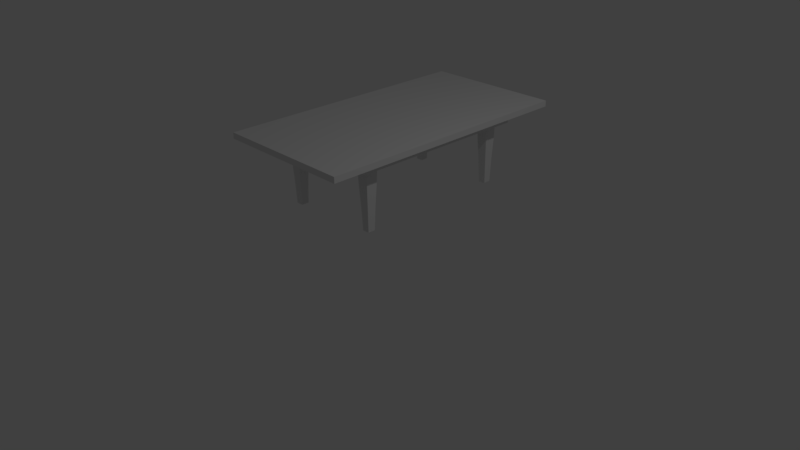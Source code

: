 # Source: Table.blend  (saved by Blender 2.77.0; exported with 4.5.12 LTS)
import bpy
from mathutils import Matrix  # noqa: F401  (used for matrix-valued properties, if any)

bpy.ops.wm.read_factory_settings(use_empty=True)
scene = bpy.context.scene
scene.name = 'Scene'

# ---- collections
col_collection_1 = bpy.data.collections.new('Collection 1'); scene.collection.children.link(col_collection_1)

# ---- materials (node trees are filled in below, after node groups)
mat_material = bpy.data.materials.new('Material')
mat_material.alpha_threshold = 0.0
mat_material.use_transparent_shadow = False
mat_material.roughness = 0.5
mat_material.line_color = (0.0, 0.0, 0.0, 1.0)

# ---- material node trees

# ---- world
world_world = bpy.data.worlds.new('World'); scene.world = world_world
world_world.color = (0.05088, 0.05088, 0.05088)
world_world.use_sun_shadow = False
world_world.sun_shadow_jitter_overblur = 0.0
world_world.cycles.sampling_method = 'MANUAL'

# ---- cameras
cam_camera = bpy.data.cameras.new('Camera')
cam_camera.clip_end = 100.0
cam_camera.lens = 35.0
cam_camera.sensor_width = 32.0
cam_camera.sensor_height = 18.0
cam_camera.ortho_scale = 7.314
cam_camera.dof.focus_distance = 0.0
cam_camera.dof.aperture_fstop = 128.0

# ---- lights
light_lamp = bpy.data.lights.new('Lamp', 'POINT')
light_lamp.transmission_factor = 0.0
light_lamp.cutoff_distance = 30.0
light_lamp.energy = 100.0
light_lamp.shadow_buffer_clip_start = 1.001
light_lamp.shadow_soft_size = 0.1
light_lamp.shadow_maximum_resolution = 0.006
light_lamp.use_absolute_resolution = True

# ---- meshes
me_cube_011 = bpy.data.meshes.new('Cube.011')
me_cube_011.from_pydata([(0.4984, 0.4984, -0.5449), (0.4984, -0.4984, -0.5449), (-0.4984, -0.4984, -0.5449), (-0.4984, 0.4984, -0.5449), (1.0, 1.0, 1.0), (1.0, -1.0, 1.0), (-1.0, -1.0, 1.0), (-1.0, 1.0, 1.0), (0.4984, 2.449e-08, -0.5449), (1.265e-07, 0.4984, -0.5449), (0.7557, 0.7557, 0.4551), (3.737e-08, -0.4984, -0.5449), (0.7557, -0.7557, 0.4551), (-0.4984, 2.027e-07, -0.5449), (-0.7557, -0.7557, 0.4551), (-0.7557, 0.7557, 0.4551), (1.0, -5.364e-07, 1.0), (2.384e-07, 1.0, 1.0), (-5.364e-07, -1.0, 1.0), (-1.0, 1.788e-07, 1.0), (1.747e-07, 0.7557, 0.4551), (-0.7557, 1.756e-07, 0.4551), (-2.307e-07, -0.7557, 0.4551), (0.7557, -2.298e-07, 0.4551), (-1.49e-07, -1.788e-07, 1.0), (5.96e-08, 1.192e-07, -0.5449), (0.4984, -0.2492, -0.5449), (-0.2492, 0.4984, -0.5449), (0.8349, 0.8349, 0.9551), (-0.2492, -0.4984, -0.5449), (0.8349, -0.8349, 0.9551), (-0.4984, 0.2492, -0.5449), (-0.8349, -0.8349, 0.9551), (-0.8349, 0.8349, 0.9551), (1.0, -0.5, 1.0), (-0.5, 1.0, 1.0), (-0.5, -1.0, 1.0), (-1.0, 0.5, 1.0), (0.4984, 0.2492, -0.5449), (0.2492, 0.4984, -0.5449), (0.6022, 0.6022, -0.04494), (0.2492, -0.4984, -0.5449), (0.6022, -0.6022, -0.04494), (-0.4984, -0.2492, -0.5449), (-0.6022, -0.6022, -0.04494), (-0.6022, 0.6022, -0.04494), (1.0, 0.5, 1.0), (0.5, 1.0, 1.0), (0.5, -1.0, 1.0), (-1.0, -0.5, 1.0), (-0.3778, 0.7557, 0.4551), (0.3778, 0.7557, 0.4551), (1.861e-07, 0.8349, 0.9551), (1.264e-07, 0.6022, -0.04494), (-0.7557, 0.3778, 0.4551), (-0.7557, -0.3778, 0.4551), (-0.6022, 1.793e-07, -0.04494), (-0.8349, 1.576e-07, 0.9551), (-0.3778, -0.7557, 0.4551), (0.3778, -0.7557, 0.4551), (-8.899e-08, -0.6022, -0.04494), (-3.613e-07, -0.8349, 0.9551), (0.7557, -0.3778, 0.4551), (0.7557, 0.3778, 0.4551), (0.6022, -8.99e-08, -0.04494), (0.8349, -3.65e-07, 0.9551), (-3.427e-07, -0.5, 1.0), (4.47e-08, 0.5, 1.0), (0.5, -3.576e-07, 1.0), (-0.5, 0.0, 1.0), (-0.5, 2.086e-07, -0.5449), (0.5, 2.98e-08, -0.5449), (1.192e-07, 0.5, -0.5449), (2.98e-08, -0.5, -0.5449), (0.5, -0.5, -0.5449), (0.5, 0.5, -0.5449), (-0.5, 0.5, -0.5449), (-0.5, 0.5, 1.0), (0.5, 0.5, 1.0), (0.5, -0.5, 1.0), (0.8349, 0.4175, 0.9551), (0.6022, 0.3011, -0.04494), (0.6022, -0.3011, -0.04494), (0.4175, -0.8349, 0.9551), (0.3011, -0.6022, -0.04494), (-0.3011, -0.6022, -0.04494), (-0.8349, -0.4175, 0.9551), (-0.6022, -0.3011, -0.04494), (-0.6022, 0.3011, -0.04494), (0.3011, 0.6022, -0.04494), (0.4175, 0.8349, 0.9551), (-0.4175, 0.8349, 0.9551), (-0.3011, 0.6022, -0.04494), (-0.8349, 0.4175, 0.9551), (-0.4175, -0.8349, 0.9551), (0.8349, -0.4175, 0.9551), (-0.5, -0.5, 1.0), (-0.5, -0.5, -0.5449), (-0.3778, 0.7557, 0.4551), (-0.7557, 0.7557, 0.4551), (0.3778, 0.7557, 0.4551), (1.747e-07, 0.7557, 0.4551), (-0.7557, 0.3778, 0.4551), (-0.7557, -0.3778, 0.4551), (-0.7557, 1.756e-07, 0.4551), (-0.3778, -0.7557, 0.4551), (-0.7557, -0.7557, 0.4551), (0.3778, -0.7557, 0.4551), (-2.307e-07, -0.7557, 0.4551), (0.7557, -0.3778, 0.4551), (0.7557, -0.7557, 0.4551), (0.7557, 0.3778, 0.4551), (0.7557, -2.298e-07, 0.4551), (0.7557, 0.7557, 0.4551)], [], [(97, 29, 2, 43), (96, 49, 6, 36), (95, 34, 5, 30), (94, 36, 6, 32), (93, 37, 7, 33), (92, 27, 3, 45), (91, 98, 15, 33), (90, 100, 101, 52), (89, 39, 9, 53), (88, 102, 99, 45), (87, 103, 104, 56), (86, 49, 19, 57), (85, 105, 106, 44), (84, 107, 108, 60), (83, 48, 18, 61), (82, 109, 110, 42), (81, 111, 112, 64), (80, 46, 16, 65), (79, 66, 18, 48), (78, 67, 24, 68), (77, 37, 19, 69), (76, 70, 13, 31), (75, 71, 25, 72), (74, 41, 11, 73), (71, 74, 73, 25), (8, 26, 74, 71), (26, 1, 41, 74), (39, 75, 72, 9), (0, 38, 75, 39), (38, 8, 71, 75), (27, 76, 31, 3), (9, 72, 76, 27), (72, 25, 70, 76), (67, 77, 69, 24), (17, 35, 77, 67), (35, 7, 37, 77), (46, 78, 68, 16), (4, 47, 78, 46), (47, 17, 67, 78), (34, 79, 48, 5), (16, 68, 79, 34), (68, 24, 66, 79), (63, 80, 65, 23), (10, 28, 80, 63), (28, 4, 46, 80), (38, 81, 64, 8), (0, 40, 81, 38), (40, 113, 111, 81), (26, 82, 42, 1), (8, 64, 82, 26), (64, 112, 109, 82), (59, 83, 61, 22), (12, 30, 83, 59), (30, 5, 48, 83), (41, 84, 60, 11), (1, 42, 84, 41), (42, 110, 107, 84), (29, 85, 44, 2), (11, 60, 85, 29), (60, 108, 105, 85), (55, 86, 57, 21), (14, 32, 86, 55), (32, 6, 49, 86), (43, 87, 56, 13), (2, 44, 87, 43), (44, 106, 103, 87), (31, 88, 45, 3), (13, 56, 88, 31), (56, 104, 102, 88), (51, 89, 53, 20), (113, 40, 89, 51), (40, 0, 39, 89), (47, 90, 52, 17), (4, 28, 90, 47), (28, 10, 100, 90), (35, 91, 33, 7), (17, 52, 91, 35), (52, 101, 98, 91), (50, 92, 45, 99), (20, 53, 92, 50), (53, 9, 27, 92), (54, 93, 33, 15), (21, 57, 93, 54), (57, 19, 37, 93), (58, 94, 32, 14), (22, 61, 94, 58), (61, 18, 36, 94), (62, 95, 30, 12), (23, 65, 95, 62), (65, 16, 34, 95), (66, 96, 36, 18), (24, 69, 96, 66), (69, 19, 49, 96), (70, 97, 43, 13), (25, 73, 97, 70), (73, 11, 29, 97)])
me_cube_011.materials.append(mat_material)
me_cube_011.use_remesh_preserve_volume = False
me_cube_011.use_remesh_preserve_attributes = False
me_cube_011.use_mirror_vertex_groups = False
me_cube_011.update()
me_cube_010 = bpy.data.meshes.new('Cube.010')
me_cube_010.from_pydata([(0.4984, 0.4984, -0.5474), (0.4984, -0.4984, -0.5474), (-0.4984, -0.4984, -0.5474), (-0.4984, 0.4984, -0.5474), (1.0, 1.0, 1.0), (1.0, -1.0, 1.0), (-1.0, -1.0, 1.0), (-1.0, 1.0, 1.0), (0.4984, 2.449e-08, -0.5474), (1.265e-07, 0.4984, -0.5474), (0.7557, 0.7557, 0.4526), (3.737e-08, -0.4984, -0.5474), (0.7557, -0.7557, 0.4526), (-0.4984, 2.027e-07, -0.5474), (-0.7557, -0.7557, 0.4526), (-0.7557, 0.7557, 0.4526), (1.0, -5.364e-07, 1.0), (2.384e-07, 1.0, 1.0), (-5.364e-07, -1.0, 1.0), (-1.0, 1.788e-07, 1.0), (1.747e-07, 0.7557, 0.4526), (-0.7557, 1.756e-07, 0.4526), (-2.307e-07, -0.7557, 0.4526), (0.7557, -2.298e-07, 0.4526), (-1.49e-07, -1.788e-07, 1.0), (5.96e-08, 1.192e-07, -0.5474), (0.4984, -0.2492, -0.5474), (-0.2492, 0.4984, -0.5474), (0.8349, 0.8349, 0.9526), (-0.2492, -0.4984, -0.5474), (0.8349, -0.8349, 0.9526), (-0.4984, 0.2492, -0.5474), (-0.8349, -0.8349, 0.9526), (-0.8349, 0.8349, 0.9526), (1.0, -0.5, 1.0), (-0.5, 1.0, 1.0), (-0.5, -1.0, 1.0), (-1.0, 0.5, 1.0), (0.4984, 0.2492, -0.5474), (0.2492, 0.4984, -0.5474), (0.6022, 0.6022, -0.04738), (0.2492, -0.4984, -0.5474), (0.6022, -0.6022, -0.04738), (-0.4984, -0.2492, -0.5474), (-0.6022, -0.6022, -0.04738), (-0.6022, 0.6022, -0.04738), (1.0, 0.5, 1.0), (0.5, 1.0, 1.0), (0.5, -1.0, 1.0), (-1.0, -0.5, 1.0), (-0.3778, 0.7557, 0.4526), (0.3778, 0.7557, 0.4526), (1.861e-07, 0.8349, 0.9526), (1.264e-07, 0.6022, -0.04738), (-0.7557, 0.3778, 0.4526), (-0.7557, -0.3778, 0.4526), (-0.6022, 1.793e-07, -0.04738), (-0.8349, 1.576e-07, 0.9526), (-0.3778, -0.7557, 0.4526), (0.3778, -0.7557, 0.4526), (-8.899e-08, -0.6022, -0.04738), (-3.613e-07, -0.8349, 0.9526), (0.7557, -0.3778, 0.4526), (0.7557, 0.3778, 0.4526), (0.6022, -8.99e-08, -0.04738), (0.8349, -3.65e-07, 0.9526), (-3.427e-07, -0.5, 1.0), (4.47e-08, 0.5, 1.0), (0.5, -3.576e-07, 1.0), (-0.5, 0.0, 1.0), (-0.5, 2.086e-07, -0.5474), (0.5, 2.98e-08, -0.5474), (1.192e-07, 0.5, -0.5474), (2.98e-08, -0.5, -0.5474), (0.5, -0.5, -0.5474), (0.5, 0.5, -0.5474), (-0.5, 0.5, -0.5474), (-0.5, 0.5, 1.0), (0.5, 0.5, 1.0), (0.5, -0.5, 1.0), (0.8349, 0.4175, 0.9526), (0.6022, 0.3011, -0.04738), (0.6022, -0.3011, -0.04738), (0.4175, -0.8349, 0.9526), (0.3011, -0.6022, -0.04738), (-0.3011, -0.6022, -0.04738), (-0.8349, -0.4175, 0.9526), (-0.6022, -0.3011, -0.04738), (-0.6022, 0.3011, -0.04738), (0.3011, 0.6022, -0.04738), (0.4175, 0.8349, 0.9526), (-0.4175, 0.8349, 0.9526), (-0.3011, 0.6022, -0.04738), (-0.8349, 0.4175, 0.9526), (-0.4175, -0.8349, 0.9526), (0.8349, -0.4175, 0.9526), (-0.5, -0.5, 1.0), (-0.5, -0.5, -0.5474), (-0.3778, 0.7557, 0.4526), (-0.7557, 0.7557, 0.4526), (0.3778, 0.7557, 0.4526), (1.747e-07, 0.7557, 0.4526), (-0.7557, 0.3778, 0.4526), (-0.7557, -0.3778, 0.4526), (-0.7557, 1.756e-07, 0.4526), (-0.3778, -0.7557, 0.4526), (-0.7557, -0.7557, 0.4526), (0.3778, -0.7557, 0.4526), (-2.307e-07, -0.7557, 0.4526), (0.7557, -0.3778, 0.4526), (0.7557, -0.7557, 0.4526), (0.7557, 0.3778, 0.4526), (0.7557, -2.298e-07, 0.4526), (0.7557, 0.7557, 0.4526)], [], [(97, 29, 2, 43), (96, 49, 6, 36), (95, 34, 5, 30), (94, 36, 6, 32), (93, 37, 7, 33), (92, 27, 3, 45), (91, 98, 15, 33), (90, 100, 101, 52), (89, 39, 9, 53), (88, 102, 99, 45), (87, 103, 104, 56), (86, 49, 19, 57), (85, 105, 106, 44), (84, 107, 108, 60), (83, 48, 18, 61), (82, 109, 110, 42), (81, 111, 112, 64), (80, 46, 16, 65), (79, 66, 18, 48), (78, 67, 24, 68), (77, 37, 19, 69), (76, 70, 13, 31), (75, 71, 25, 72), (74, 41, 11, 73), (71, 74, 73, 25), (8, 26, 74, 71), (26, 1, 41, 74), (39, 75, 72, 9), (0, 38, 75, 39), (38, 8, 71, 75), (27, 76, 31, 3), (9, 72, 76, 27), (72, 25, 70, 76), (67, 77, 69, 24), (17, 35, 77, 67), (35, 7, 37, 77), (46, 78, 68, 16), (4, 47, 78, 46), (47, 17, 67, 78), (34, 79, 48, 5), (16, 68, 79, 34), (68, 24, 66, 79), (63, 80, 65, 23), (10, 28, 80, 63), (28, 4, 46, 80), (38, 81, 64, 8), (0, 40, 81, 38), (40, 113, 111, 81), (26, 82, 42, 1), (8, 64, 82, 26), (64, 112, 109, 82), (59, 83, 61, 22), (12, 30, 83, 59), (30, 5, 48, 83), (41, 84, 60, 11), (1, 42, 84, 41), (42, 110, 107, 84), (29, 85, 44, 2), (11, 60, 85, 29), (60, 108, 105, 85), (55, 86, 57, 21), (14, 32, 86, 55), (32, 6, 49, 86), (43, 87, 56, 13), (2, 44, 87, 43), (44, 106, 103, 87), (31, 88, 45, 3), (13, 56, 88, 31), (56, 104, 102, 88), (51, 89, 53, 20), (113, 40, 89, 51), (40, 0, 39, 89), (47, 90, 52, 17), (4, 28, 90, 47), (28, 10, 100, 90), (35, 91, 33, 7), (17, 52, 91, 35), (52, 101, 98, 91), (50, 92, 45, 99), (20, 53, 92, 50), (53, 9, 27, 92), (54, 93, 33, 15), (21, 57, 93, 54), (57, 19, 37, 93), (58, 94, 32, 14), (22, 61, 94, 58), (61, 18, 36, 94), (62, 95, 30, 12), (23, 65, 95, 62), (65, 16, 34, 95), (66, 96, 36, 18), (24, 69, 96, 66), (69, 19, 49, 96), (70, 97, 43, 13), (25, 73, 97, 70), (73, 11, 29, 97)])
me_cube_010.materials.append(mat_material)
me_cube_010.use_remesh_preserve_volume = False
me_cube_010.use_remesh_preserve_attributes = False
me_cube_010.use_mirror_vertex_groups = False
me_cube_010.update()
me_cube_009 = bpy.data.meshes.new('Cube.009')
me_cube_009.from_pydata([(0.4984, 0.4984, -0.5236), (0.4984, -0.4984, -0.5236), (-0.4984, -0.4984, -0.5236), (-0.4984, 0.4984, -0.5236), (1.0, 1.0, 1.0), (1.0, -1.0, 1.0), (-1.0, -1.0, 1.0), (-1.0, 1.0, 1.0), (0.4984, 2.449e-08, -0.5236), (1.265e-07, 0.4984, -0.5236), (0.7557, 0.7557, 0.4764), (3.737e-08, -0.4984, -0.5236), (0.7557, -0.7557, 0.4764), (-0.4984, 2.027e-07, -0.5236), (-0.7557, -0.7557, 0.4764), (-0.7557, 0.7557, 0.4764), (1.0, -5.364e-07, 1.0), (2.384e-07, 1.0, 1.0), (-5.364e-07, -1.0, 1.0), (-1.0, 1.788e-07, 1.0), (1.747e-07, 0.7557, 0.4764), (-0.7557, 1.756e-07, 0.4764), (-2.307e-07, -0.7557, 0.4764), (0.7557, -2.298e-07, 0.4764), (-1.49e-07, -1.788e-07, 1.0), (5.96e-08, 1.192e-07, -0.5236), (0.4984, -0.2492, -0.5236), (-0.2492, 0.4984, -0.5236), (0.8349, 0.8349, 0.9764), (-0.2492, -0.4984, -0.5236), (0.8349, -0.8349, 0.9764), (-0.4984, 0.2492, -0.5236), (-0.8349, -0.8349, 0.9764), (-0.8349, 0.8349, 0.9764), (1.0, -0.5, 1.0), (-0.5, 1.0, 1.0), (-0.5, -1.0, 1.0), (-1.0, 0.5, 1.0), (0.4984, 0.2492, -0.5236), (0.2492, 0.4984, -0.5236), (0.6022, 0.6022, -0.02358), (0.2492, -0.4984, -0.5236), (0.6022, -0.6022, -0.02358), (-0.4984, -0.2492, -0.5236), (-0.6022, -0.6022, -0.02358), (-0.6022, 0.6022, -0.02358), (1.0, 0.5, 1.0), (0.5, 1.0, 1.0), (0.5, -1.0, 1.0), (-1.0, -0.5, 1.0), (-0.3778, 0.7557, 0.4764), (0.3778, 0.7557, 0.4764), (1.861e-07, 0.8349, 0.9764), (1.264e-07, 0.6022, -0.02358), (-0.7557, 0.3778, 0.4764), (-0.7557, -0.3778, 0.4764), (-0.6022, 1.793e-07, -0.02358), (-0.8349, 1.576e-07, 0.9764), (-0.3778, -0.7557, 0.4764), (0.3778, -0.7557, 0.4764), (-8.899e-08, -0.6022, -0.02358), (-3.613e-07, -0.8349, 0.9764), (0.7557, -0.3778, 0.4764), (0.7557, 0.3778, 0.4764), (0.6022, -8.99e-08, -0.02358), (0.8349, -3.65e-07, 0.9764), (-3.427e-07, -0.5, 1.0), (4.47e-08, 0.5, 1.0), (0.5, -3.576e-07, 1.0), (-0.5, 0.0, 1.0), (-0.5, 2.086e-07, -0.5236), (0.5, 2.98e-08, -0.5236), (1.192e-07, 0.5, -0.5236), (2.98e-08, -0.5, -0.5236), (0.5, -0.5, -0.5236), (0.5, 0.5, -0.5236), (-0.5, 0.5, -0.5236), (-0.5, 0.5, 1.0), (0.5, 0.5, 1.0), (0.5, -0.5, 1.0), (0.8349, 0.4175, 0.9764), (0.6022, 0.3011, -0.02358), (0.6022, -0.3011, -0.02358), (0.4175, -0.8349, 0.9764), (0.3011, -0.6022, -0.02358), (-0.3011, -0.6022, -0.02358), (-0.8349, -0.4175, 0.9764), (-0.6022, -0.3011, -0.02358), (-0.6022, 0.3011, -0.02358), (0.3011, 0.6022, -0.02358), (0.4175, 0.8349, 0.9764), (-0.4175, 0.8349, 0.9764), (-0.3011, 0.6022, -0.02358), (-0.8349, 0.4175, 0.9764), (-0.4175, -0.8349, 0.9764), (0.8349, -0.4175, 0.9764), (-0.5, -0.5, 1.0), (-0.5, -0.5, -0.5236), (-0.3778, 0.7557, 0.4764), (-0.7557, 0.7557, 0.4764), (0.3778, 0.7557, 0.4764), (1.747e-07, 0.7557, 0.4764), (-0.7557, 0.3778, 0.4764), (-0.7557, -0.3778, 0.4764), (-0.7557, 1.756e-07, 0.4764), (-0.3778, -0.7557, 0.4764), (-0.7557, -0.7557, 0.4764), (0.3778, -0.7557, 0.4764), (-2.307e-07, -0.7557, 0.4764), (0.7557, -0.3778, 0.4764), (0.7557, -0.7557, 0.4764), (0.7557, 0.3778, 0.4764), (0.7557, -2.298e-07, 0.4764), (0.7557, 0.7557, 0.4764)], [], [(97, 29, 2, 43), (96, 49, 6, 36), (95, 34, 5, 30), (94, 36, 6, 32), (93, 37, 7, 33), (92, 27, 3, 45), (91, 98, 15, 33), (90, 100, 101, 52), (89, 39, 9, 53), (88, 102, 99, 45), (87, 103, 104, 56), (86, 49, 19, 57), (85, 105, 106, 44), (84, 107, 108, 60), (83, 48, 18, 61), (82, 109, 110, 42), (81, 111, 112, 64), (80, 46, 16, 65), (79, 66, 18, 48), (78, 67, 24, 68), (77, 37, 19, 69), (76, 70, 13, 31), (75, 71, 25, 72), (74, 41, 11, 73), (71, 74, 73, 25), (8, 26, 74, 71), (26, 1, 41, 74), (39, 75, 72, 9), (0, 38, 75, 39), (38, 8, 71, 75), (27, 76, 31, 3), (9, 72, 76, 27), (72, 25, 70, 76), (67, 77, 69, 24), (17, 35, 77, 67), (35, 7, 37, 77), (46, 78, 68, 16), (4, 47, 78, 46), (47, 17, 67, 78), (34, 79, 48, 5), (16, 68, 79, 34), (68, 24, 66, 79), (63, 80, 65, 23), (10, 28, 80, 63), (28, 4, 46, 80), (38, 81, 64, 8), (0, 40, 81, 38), (40, 113, 111, 81), (26, 82, 42, 1), (8, 64, 82, 26), (64, 112, 109, 82), (59, 83, 61, 22), (12, 30, 83, 59), (30, 5, 48, 83), (41, 84, 60, 11), (1, 42, 84, 41), (42, 110, 107, 84), (29, 85, 44, 2), (11, 60, 85, 29), (60, 108, 105, 85), (55, 86, 57, 21), (14, 32, 86, 55), (32, 6, 49, 86), (43, 87, 56, 13), (2, 44, 87, 43), (44, 106, 103, 87), (31, 88, 45, 3), (13, 56, 88, 31), (56, 104, 102, 88), (51, 89, 53, 20), (113, 40, 89, 51), (40, 0, 39, 89), (47, 90, 52, 17), (4, 28, 90, 47), (28, 10, 100, 90), (35, 91, 33, 7), (17, 52, 91, 35), (52, 101, 98, 91), (50, 92, 45, 99), (20, 53, 92, 50), (53, 9, 27, 92), (54, 93, 33, 15), (21, 57, 93, 54), (57, 19, 37, 93), (58, 94, 32, 14), (22, 61, 94, 58), (61, 18, 36, 94), (62, 95, 30, 12), (23, 65, 95, 62), (65, 16, 34, 95), (66, 96, 36, 18), (24, 69, 96, 66), (69, 19, 49, 96), (70, 97, 43, 13), (25, 73, 97, 70), (73, 11, 29, 97)])
me_cube_009.materials.append(mat_material)
me_cube_009.use_remesh_preserve_volume = False
me_cube_009.use_remesh_preserve_attributes = False
me_cube_009.use_mirror_vertex_groups = False
me_cube_009.update()
me_cube_008 = bpy.data.meshes.new('Cube.008')
me_cube_008.from_pydata([(1.0, 1.0, -1.0), (1.0, -1.0, -1.0), (-1.0, -1.0, -1.0), (-1.0, 1.0, -1.0), (1.0, 1.0, 1.0), (1.0, -1.0, 1.0), (-1.0, -1.0, 1.0), (-1.0, 1.0, 1.0)], [], [(0, 1, 2, 3), (4, 7, 6, 5), (0, 4, 5, 1), (1, 5, 6, 2), (2, 6, 7, 3), (4, 0, 3, 7)])
me_cube_008.materials.append(mat_material)
me_cube_008.use_remesh_preserve_volume = False
me_cube_008.use_remesh_preserve_attributes = False
me_cube_008.use_mirror_vertex_groups = False
me_cube_008.update()
me_cube_007 = bpy.data.meshes.new('Cube.007')
me_cube_007.from_pydata([(1.0, 1.0, -1.0), (1.0, -1.0, -1.0), (-1.0, -1.0, -1.0), (-1.0, 1.0, -1.0), (1.0, 1.0, 1.0), (1.0, -1.0, 1.0), (-1.0, -1.0, 1.0), (-1.0, 1.0, 1.0)], [], [(0, 1, 2, 3), (4, 7, 6, 5), (0, 4, 5, 1), (1, 5, 6, 2), (2, 6, 7, 3), (4, 0, 3, 7)])
me_cube_007.materials.append(mat_material)
me_cube_007.use_remesh_preserve_volume = False
me_cube_007.use_remesh_preserve_attributes = False
me_cube_007.use_mirror_vertex_groups = False
me_cube_007.update()
me_cube_006 = bpy.data.meshes.new('Cube.006')
me_cube_006.from_pydata([(1.0, 1.0, -1.0), (1.0, -1.0, -1.0), (-1.0, -1.0, -1.0), (-1.0, 1.0, -1.0), (1.0, 1.0, 1.0), (1.0, -1.0, 1.0), (-1.0, -1.0, 1.0), (-1.0, 1.0, 1.0)], [], [(0, 1, 2, 3), (4, 7, 6, 5), (0, 4, 5, 1), (1, 5, 6, 2), (2, 6, 7, 3), (4, 0, 3, 7)])
me_cube_006.materials.append(mat_material)
me_cube_006.use_remesh_preserve_volume = False
me_cube_006.use_remesh_preserve_attributes = False
me_cube_006.use_mirror_vertex_groups = False
me_cube_006.update()
me_cube_005 = bpy.data.meshes.new('Cube.005')
me_cube_005.from_pydata([(1.0, 1.0, -1.0), (1.0, -1.0, -1.0), (-1.0, -1.0, -1.0), (-1.0, 1.0, -1.0), (1.0, 1.0, 1.0), (1.0, -1.0, 1.0), (-1.0, -1.0, 1.0), (-1.0, 1.0, 1.0)], [], [(0, 1, 2, 3), (4, 7, 6, 5), (0, 4, 5, 1), (1, 5, 6, 2), (2, 6, 7, 3), (4, 0, 3, 7)])
me_cube_005.materials.append(mat_material)
me_cube_005.use_remesh_preserve_volume = False
me_cube_005.use_remesh_preserve_attributes = False
me_cube_005.use_mirror_vertex_groups = False
me_cube_005.update()
me_cube_004 = bpy.data.meshes.new('Cube.004')
me_cube_004.from_pydata([(1.0, 1.0, -1.0), (1.0, -1.0, -1.0), (-1.0, -1.0, -1.0), (-1.0, 1.0, -1.0), (1.0, 1.0, 1.0), (1.0, -1.0, 1.0), (-1.0, -1.0, 1.0), (-1.0, 1.0, 1.0)], [], [(0, 1, 2, 3), (4, 7, 6, 5), (0, 4, 5, 1), (1, 5, 6, 2), (2, 6, 7, 3), (4, 0, 3, 7)])
me_cube_004.materials.append(mat_material)
me_cube_004.use_remesh_preserve_volume = False
me_cube_004.use_remesh_preserve_attributes = False
me_cube_004.use_mirror_vertex_groups = False
me_cube_004.update()
me_cube = bpy.data.meshes.new('Cube')
me_cube.from_pydata([(0.4984, 0.4984, -0.5419), (0.4984, -0.4984, -0.5419), (-0.4984, -0.4984, -0.5419), (-0.4984, 0.4984, -0.5419), (1.0, 1.0, 1.0), (1.0, -1.0, 1.0), (-1.0, -1.0, 1.0), (-1.0, 1.0, 1.0), (0.4984, 2.449e-08, -0.5419), (1.265e-07, 0.4984, -0.5419), (0.7557, 0.7557, 0.4581), (3.737e-08, -0.4984, -0.5419), (0.7557, -0.7557, 0.4581), (-0.4984, 2.027e-07, -0.5419), (-0.7557, -0.7557, 0.4581), (-0.7557, 0.7557, 0.4581), (1.0, -5.364e-07, 1.0), (2.384e-07, 1.0, 1.0), (-5.364e-07, -1.0, 1.0), (-1.0, 1.788e-07, 1.0), (1.747e-07, 0.7557, 0.4581), (-0.7557, 1.756e-07, 0.4581), (-2.307e-07, -0.7557, 0.4581), (0.7557, -2.298e-07, 0.4581), (-1.49e-07, -1.788e-07, 1.0), (5.96e-08, 1.192e-07, -0.5419), (0.4984, -0.2492, -0.5419), (-0.2492, 0.4984, -0.5419), (0.8349, 0.8349, 0.9581), (-0.2492, -0.4984, -0.5419), (0.8349, -0.8349, 0.9581), (-0.4984, 0.2492, -0.5419), (-0.8349, -0.8349, 0.9581), (-0.8349, 0.8349, 0.9581), (1.0, -0.5, 1.0), (-0.5, 1.0, 1.0), (-0.5, -1.0, 1.0), (-1.0, 0.5, 1.0), (0.4984, 0.2492, -0.5419), (0.2492, 0.4984, -0.5419), (0.6022, 0.6022, -0.04187), (0.2492, -0.4984, -0.5419), (0.6022, -0.6022, -0.04187), (-0.4984, -0.2492, -0.5419), (-0.6022, -0.6022, -0.04187), (-0.6022, 0.6022, -0.04187), (1.0, 0.5, 1.0), (0.5, 1.0, 1.0), (0.5, -1.0, 1.0), (-1.0, -0.5, 1.0), (-0.3778, 0.7557, 0.4581), (0.3778, 0.7557, 0.4581), (1.861e-07, 0.8349, 0.9581), (1.264e-07, 0.6022, -0.04187), (-0.7557, 0.3778, 0.4581), (-0.7557, -0.3778, 0.4581), (-0.6022, 1.793e-07, -0.04187), (-0.8349, 1.576e-07, 0.9581), (-0.3778, -0.7557, 0.4581), (0.3778, -0.7557, 0.4581), (-8.899e-08, -0.6022, -0.04187), (-3.613e-07, -0.8349, 0.9581), (0.7557, -0.3778, 0.4581), (0.7557, 0.3778, 0.4581), (0.6022, -8.99e-08, -0.04187), (0.8349, -3.65e-07, 0.9581), (-3.427e-07, -0.5, 1.0), (4.47e-08, 0.5, 1.0), (0.5, -3.576e-07, 1.0), (-0.5, 0.0, 1.0), (-0.5, 2.086e-07, -0.5419), (0.5, 2.98e-08, -0.5419), (1.192e-07, 0.5, -0.5419), (2.98e-08, -0.5, -0.5419), (0.5, -0.5, -0.5419), (0.5, 0.5, -0.5419), (-0.5, 0.5, -0.5419), (-0.5, 0.5, 1.0), (0.5, 0.5, 1.0), (0.5, -0.5, 1.0), (0.8349, 0.4175, 0.9581), (0.6022, 0.3011, -0.04187), (0.6022, -0.3011, -0.04187), (0.4175, -0.8349, 0.9581), (0.3011, -0.6022, -0.04187), (-0.3011, -0.6022, -0.04187), (-0.8349, -0.4175, 0.9581), (-0.6022, -0.3011, -0.04187), (-0.6022, 0.3011, -0.04187), (0.3011, 0.6022, -0.04187), (0.4175, 0.8349, 0.9581), (-0.4175, 0.8349, 0.9581), (-0.3011, 0.6022, -0.04187), (-0.8349, 0.4175, 0.9581), (-0.4175, -0.8349, 0.9581), (0.8349, -0.4175, 0.9581), (-0.5, -0.5, 1.0), (-0.5, -0.5, -0.5419), (-0.3778, 0.7557, 0.4581), (-0.7557, 0.7557, 0.4581), (0.3778, 0.7557, 0.4581), (1.747e-07, 0.7557, 0.4581), (-0.7557, 0.3778, 0.4581), (-0.7557, -0.3778, 0.4581), (-0.7557, 1.756e-07, 0.4581), (-0.3778, -0.7557, 0.4581), (-0.7557, -0.7557, 0.4581), (0.3778, -0.7557, 0.4581), (-2.307e-07, -0.7557, 0.4581), (0.7557, -0.3778, 0.4581), (0.7557, -0.7557, 0.4581), (0.7557, 0.3778, 0.4581), (0.7557, -2.298e-07, 0.4581), (0.7557, 0.7557, 0.4581)], [], [(97, 29, 2, 43), (96, 49, 6, 36), (95, 34, 5, 30), (94, 36, 6, 32), (93, 37, 7, 33), (92, 27, 3, 45), (91, 98, 15, 33), (90, 100, 101, 52), (89, 39, 9, 53), (88, 102, 99, 45), (87, 103, 104, 56), (86, 49, 19, 57), (85, 105, 106, 44), (84, 107, 108, 60), (83, 48, 18, 61), (82, 109, 110, 42), (81, 111, 112, 64), (80, 46, 16, 65), (79, 66, 18, 48), (78, 67, 24, 68), (77, 37, 19, 69), (76, 70, 13, 31), (75, 71, 25, 72), (74, 41, 11, 73), (71, 74, 73, 25), (8, 26, 74, 71), (26, 1, 41, 74), (39, 75, 72, 9), (0, 38, 75, 39), (38, 8, 71, 75), (27, 76, 31, 3), (9, 72, 76, 27), (72, 25, 70, 76), (67, 77, 69, 24), (17, 35, 77, 67), (35, 7, 37, 77), (46, 78, 68, 16), (4, 47, 78, 46), (47, 17, 67, 78), (34, 79, 48, 5), (16, 68, 79, 34), (68, 24, 66, 79), (63, 80, 65, 23), (10, 28, 80, 63), (28, 4, 46, 80), (38, 81, 64, 8), (0, 40, 81, 38), (40, 113, 111, 81), (26, 82, 42, 1), (8, 64, 82, 26), (64, 112, 109, 82), (59, 83, 61, 22), (12, 30, 83, 59), (30, 5, 48, 83), (41, 84, 60, 11), (1, 42, 84, 41), (42, 110, 107, 84), (29, 85, 44, 2), (11, 60, 85, 29), (60, 108, 105, 85), (55, 86, 57, 21), (14, 32, 86, 55), (32, 6, 49, 86), (43, 87, 56, 13), (2, 44, 87, 43), (44, 106, 103, 87), (31, 88, 45, 3), (13, 56, 88, 31), (56, 104, 102, 88), (51, 89, 53, 20), (113, 40, 89, 51), (40, 0, 39, 89), (47, 90, 52, 17), (4, 28, 90, 47), (28, 10, 100, 90), (35, 91, 33, 7), (17, 52, 91, 35), (52, 101, 98, 91), (50, 92, 45, 99), (20, 53, 92, 50), (53, 9, 27, 92), (54, 93, 33, 15), (21, 57, 93, 54), (57, 19, 37, 93), (58, 94, 32, 14), (22, 61, 94, 58), (61, 18, 36, 94), (62, 95, 30, 12), (23, 65, 95, 62), (65, 16, 34, 95), (66, 96, 36, 18), (24, 69, 96, 66), (69, 19, 49, 96), (70, 97, 43, 13), (25, 73, 97, 70), (73, 11, 29, 97)])
me_cube.materials.append(mat_material)
me_cube.use_remesh_preserve_volume = False
me_cube.use_remesh_preserve_attributes = False
me_cube.use_mirror_vertex_groups = False
me_cube.update()

# ---- objects
ob_cube_003 = bpy.data.objects.new('Cube.003', me_cube_011)
ob_cube_002 = bpy.data.objects.new('Cube.002', me_cube_010)
ob_cube_001 = bpy.data.objects.new('Cube.001', me_cube_009)
ob_cube_008 = bpy.data.objects.new('Cube.008', me_cube_008)
ob_cube_007 = bpy.data.objects.new('Cube.007', me_cube_007)
ob_cube_006 = bpy.data.objects.new('Cube.006', me_cube_006)
ob_cube_005 = bpy.data.objects.new('Cube.005', me_cube_005)
ob_cube_004 = bpy.data.objects.new('Cube.004', me_cube_004)
ob_cube = bpy.data.objects.new('Cube', me_cube)
ob_lamp = bpy.data.objects.new('Lamp', light_lamp)
ob_camera = bpy.data.objects.new('Camera', cam_camera)

# ---- transforms, parenting, visibility, modifiers, constraints
ob_cube_003.location = (-1.252, -0.1484, 0.7127)
ob_cube_003.scale = (0.1017, 0.1064, 0.6394)
ob_cube_003.lock_rotations_4d = False
ob_cube_003.empty_display_type = 'ARROWS'
ob_cube_003.lineart.crease_threshold = 0.0
ob_cube_002.location = (-1.252, 2.105, 0.7127)
ob_cube_002.scale = (0.1017, 0.1064, 0.6394)
ob_cube_002.lock_rotations_4d = False
ob_cube_002.empty_display_type = 'ARROWS'
ob_cube_002.lineart.crease_threshold = 0.0
ob_cube_001.location = (0.0, 2.105, 0.7127)
ob_cube_001.scale = (0.1017, 0.1064, 0.6394)
ob_cube_001.lock_rotations_4d = False
ob_cube_001.empty_display_type = 'ARROWS'
ob_cube_001.lineart.crease_threshold = 0.0
ob_cube_008.location = (-0.5907, 2.217, 1.33)
ob_cube_008.rotation_euler = (0.0, -0.0, 1.571)
ob_cube_008.scale = (0.08215, -0.6863, 0.07067)
ob_cube_008.lock_rotations_4d = False
ob_cube_008.empty_display_type = 'ARROWS'
ob_cube_008.lineart.crease_threshold = 0.0
ob_cube_007.location = (-0.5907, -0.2639, 1.33)
ob_cube_007.rotation_euler = (0.0, -0.0, 1.571)
ob_cube_007.scale = (0.08215, -0.6863, 0.07067)
ob_cube_007.lock_rotations_4d = False
ob_cube_007.empty_display_type = 'ARROWS'
ob_cube_007.lineart.crease_threshold = 0.0
ob_cube_006.location = (0.1419, 0.9783, 1.33)
ob_cube_006.scale = (0.08215, -1.314, 0.07067)
ob_cube_006.lock_rotations_4d = False
ob_cube_006.empty_display_type = 'ARROWS'
ob_cube_006.lineart.crease_threshold = 0.0
ob_cube_005.location = (-1.351, 0.9783, 1.33)
ob_cube_005.scale = (0.08215, -1.314, 0.07067)
ob_cube_005.lock_rotations_4d = False
ob_cube_005.empty_display_type = 'ARROWS'
ob_cube_005.lineart.crease_threshold = 0.0
ob_cube_004.location = (-0.6539, 1.034, 1.408)
ob_cube_004.scale = (1.011, 1.904, 0.04247)
ob_cube_004.lock_rotations_4d = False
ob_cube_004.empty_display_type = 'ARROWS'
ob_cube_004.lineart.crease_threshold = 0.0
ob_cube.location = (0.0, -0.06635, 0.7127)
ob_cube.scale = (0.1017, 0.1064, 0.6394)
ob_cube.lock_rotations_4d = False
ob_cube.empty_display_type = 'ARROWS'
ob_cube.lineart.crease_threshold = 0.0
ob_lamp.location = (4.076, 1.005, 5.904)
ob_lamp.rotation_euler = (0.6503, 0.05522, 1.866)
ob_lamp.lock_rotations_4d = False
ob_lamp.empty_display_type = 'ARROWS'
ob_lamp.color = (0.0, 0.0, 0.0, 0.0)
ob_lamp.lineart.crease_threshold = 0.0
ob_camera.location = (7.481, -6.508, 5.344)
ob_camera.rotation_euler = (1.109, 0.01082, 0.8149)
ob_camera.lock_rotations_4d = False
ob_camera.empty_display_type = 'ARROWS'
ob_camera.color = (0.0, 0.0, 0.0, 0.0)
ob_camera.display_type = 'WIRE'
ob_camera.lineart.crease_threshold = 0.0

# ---- collection membership
col_collection_1.objects.link(ob_cube_003)
col_collection_1.objects.link(ob_cube_002)
col_collection_1.objects.link(ob_cube_001)
col_collection_1.objects.link(ob_cube_008)
col_collection_1.objects.link(ob_cube_007)
col_collection_1.objects.link(ob_cube_006)
col_collection_1.objects.link(ob_cube_005)
col_collection_1.objects.link(ob_cube_004)
col_collection_1.objects.link(ob_cube)
col_collection_1.objects.link(ob_lamp)
col_collection_1.objects.link(ob_camera)

# ---- scene / render settings (as saved in the file)
scene.camera = ob_camera
scene.frame_start = 1; scene.frame_end = 250; scene.frame_set(1)
scene.render.engine = 'BLENDER_EEVEE_NEXT'
scene.render.resolution_percentage = 50
scene.render.dither_intensity = 0.0
scene.cycles.use_denoising = False
scene.cycles.samples = 128
scene.cycles.sampling_pattern = 'TABULATED_SOBOL'
scene.cycles.light_sampling_threshold = 0.0
scene.cycles.use_adaptive_sampling = False
scene.cycles.use_light_tree = False
scene.cycles.blur_glossy = 0.0
scene.cycles.sample_clamp_indirect = 0.0
scene.view_settings.view_transform = 'Standard'
bpy.context.view_layer.update()
